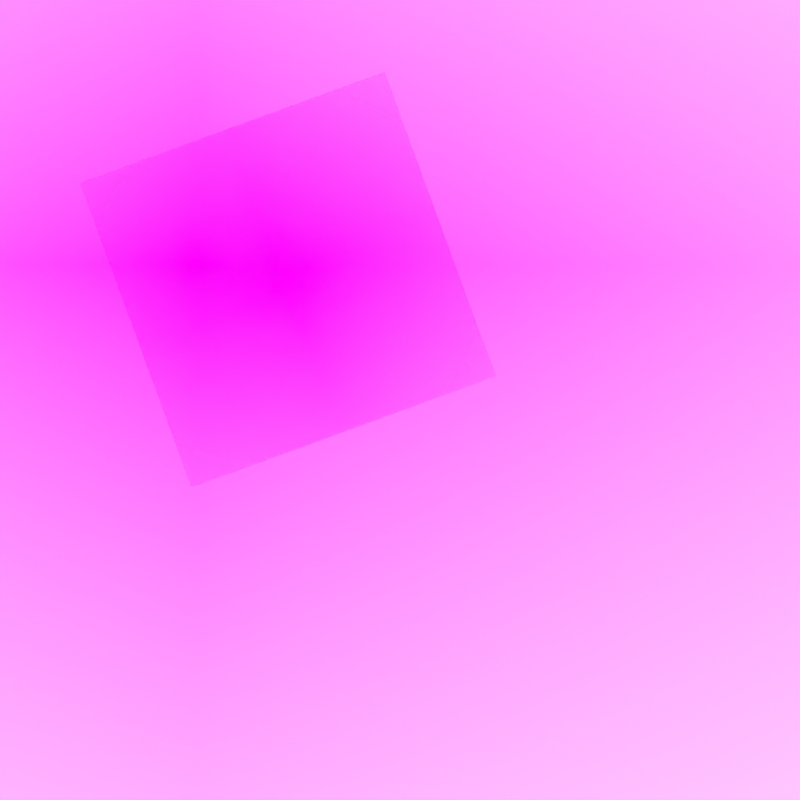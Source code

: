 # Source: icon.blend  (saved by Blender 2.79.0; exported with 4.5.12 LTS)
import bpy
from mathutils import Matrix  # noqa: F401  (used for matrix-valued properties, if any)

bpy.ops.wm.read_factory_settings(use_empty=True)
scene = bpy.context.scene
scene.name = 'Scene'

# ---- collections
col_collection_1 = bpy.data.collections.new('Collection 1'); scene.collection.children.link(col_collection_1)

# ---- images (referenced by path relative to the original .blend; pixels are not part of the script)
import os
ASSET_DIR = os.environ.get("B2B_ASSET_DIR", "")  # directory of the original .blend (textures are referenced by path, not embedded)
HERE = os.path.dirname(os.path.abspath(__file__))  # packed textures are extracted next to this script under _unpacked/

def load_image(name, relpath, width, height, colorspace="sRGB"):
    """Load a texture the original file referenced (path relative to the .blend, or extracted next to this script)."""
    p = next((c for c in (os.path.join(HERE, relpath), os.path.join(ASSET_DIR, relpath)) if relpath and os.path.exists(c)), "")
    if p:
        img = bpy.data.images.load(p, check_existing=True)
        img.name = name
    else:  # same state as the original file: an image datablock whose file is absent (Cycles renders it pink)
        img = bpy.data.images.new(name, width, height)
        img.source = "FILE"
        img.filepath = "//" + (relpath or name)
    img.colorspace_settings.name = colorspace
    return img
img_screenshot__23__png = load_image('Screenshot (23).png', 'Screenshot (23).png', 1024, 1024, 'sRGB')
img_face_png = load_image('face.png', 'face.png', 1024, 1024, 'sRGB')

# ---- materials (node trees are filled in below, after node groups)
mat_screenshot__23 = bpy.data.materials.new('Screenshot (23)')
mat_screenshot__23.alpha_threshold = 0.0
mat_screenshot__23.roughness = 0.5
mat_face = bpy.data.materials.new('face')
mat_face.alpha_threshold = 0.0
mat_face.roughness = 0.5

# ---- material node trees
mat_screenshot__23.use_nodes = True; mat_screenshot__23.node_tree.nodes.clear()
_N = mat_screenshot__23.node_tree.nodes; _L = mat_screenshot__23.node_tree.links
n0 = _N.new('ShaderNodeOutputMaterial'); n0.name = 'Material Output'; n0.location = (300, 300)
n1 = _N.new('ShaderNodeTexImage'); n1.name = 'Image Texture'; n1.location = (-400, 60)
n1.width = 140
n1.image = img_screenshot__23__png
n1.extension = 'CLIP'
n2 = _N.new('ShaderNodeBsdfDiffuse'); n2.name = 'Diffuse BSDF'; n2.location = (-200, 60)
n3 = _N.new('ShaderNodeBsdfTransparent'); n3.name = 'Transparent BSDF'; n3.location = (-200, 240)
n4 = _N.new('ShaderNodeMixShader'); n4.name = 'Mix Shader'; n4.location = (0, 300)
_L.new(n1.outputs[0], n2.inputs[0])
_L.new(n1.outputs[1], n4.inputs[0])
_L.new(n3.outputs[0], n4.inputs[1])
_L.new(n2.outputs[0], n4.inputs[2])
_L.new(n4.outputs[0], n0.inputs[0])
n0.is_active_output = True
mat_face.use_nodes = True; mat_face.node_tree.nodes.clear()
_N = mat_face.node_tree.nodes; _L = mat_face.node_tree.links
n0 = _N.new('ShaderNodeOutputMaterial'); n0.name = 'Material Output'; n0.location = (300, 300)
n1 = _N.new('ShaderNodeTexImage'); n1.name = 'Image Texture'; n1.location = (-400, 60)
n1.width = 140
n1.image = img_face_png
n1.extension = 'CLIP'
n2 = _N.new('ShaderNodeBsdfDiffuse'); n2.name = 'Diffuse BSDF'; n2.location = (-200, 60)
n3 = _N.new('ShaderNodeBsdfTransparent'); n3.name = 'Transparent BSDF'; n3.location = (-200, 240)
n4 = _N.new('ShaderNodeMixShader'); n4.name = 'Mix Shader'; n4.location = (0, 300)
_L.new(n1.outputs[0], n2.inputs[0])
_L.new(n1.outputs[1], n4.inputs[0])
_L.new(n3.outputs[0], n4.inputs[1])
_L.new(n2.outputs[0], n4.inputs[2])
_L.new(n4.outputs[0], n0.inputs[0])
n0.is_active_output = True

# ---- world
world_world = bpy.data.worlds.new('World'); scene.world = world_world
world_world.color = (1.0, 1.0, 1.0)
world_world.use_sun_shadow = False
world_world.sun_shadow_jitter_overblur = 0.0
world_world.cycles.sampling_method = 'MANUAL'

# ---- cameras
cam_camera = bpy.data.cameras.new('Camera')
cam_camera.clip_end = 100.0
cam_camera.lens = 35.0
cam_camera.sensor_width = 32.0
cam_camera.sensor_height = 18.0
cam_camera.display_size = 2.0
cam_camera.dof.focus_distance = 0.0

# ---- meshes
me_screenshot__23__001 = bpy.data.meshes.new('Screenshot (23).001')
me_screenshot__23__001.from_pydata([(-0.8889, -0.5, 0.0), (0.8889, -0.5, 0.0), (-0.8889, 0.5, 0.0), (0.8889, 0.5, 0.0)], [], [(0, 1, 3, 2)])
_uv = me_screenshot__23__001.uv_layers.new(name='UVMap')
_uv.uv.foreach_set('vector', [0.0, 0.0, 1.0, 0.0, 1.0, 1.0, 0.0, 1.0])
me_screenshot__23__001.materials.append(mat_screenshot__23)
me_screenshot__23__001.use_remesh_preserve_volume = False
me_screenshot__23__001.use_remesh_preserve_attributes = False
me_screenshot__23__001.use_mirror_vertex_groups = False
me_screenshot__23__001.update()
me_face = bpy.data.meshes.new('face')
me_face.from_pydata([(-0.5, -0.5, 0.0), (0.5, -0.5, 0.0), (-0.5, 0.5, 0.0), (0.5, 0.5, 0.0)], [], [(0, 1, 3, 2)])
_uv = me_face.uv_layers.new(name='UVMap')
_uv.uv.foreach_set('vector', [0.0, 0.0, 1.0, 0.0, 1.0, 1.0, 0.0, 1.0])
me_face.materials.append(mat_face)
me_face.use_remesh_preserve_volume = False
me_face.use_remesh_preserve_attributes = False
me_face.use_mirror_vertex_groups = False
me_face.update()

# ---- objects
ob_screenshot__23 = bpy.data.objects.new('Screenshot (23)', me_screenshot__23__001)
ob_face = bpy.data.objects.new('face', me_face)
ob_camera = bpy.data.objects.new('Camera', cam_camera)

# ---- transforms, parenting, visibility, modifiers, constraints
ob_screenshot__23.location = (-0.2141, 0.1418, -0.1542)
ob_screenshot__23.scale = (1.379, 1.379, 1.379)
ob_screenshot__23.lineart.crease_threshold = 0.0
ob_face.location = (-0.06912, 0.07429, 0.2226)
ob_face.rotation_euler = (0.0, -0.0, 0.3507)
ob_face.scale = (0.2, 0.2, 0.2)
ob_face.lineart.crease_threshold = 0.0
ob_camera.location = (0.0, 0.0, 0.7625)
ob_camera.lineart.crease_threshold = 0.0

# ---- collection membership
col_collection_1.objects.link(ob_screenshot__23)
col_collection_1.objects.link(ob_face)
col_collection_1.objects.link(ob_camera)

# ---- scene / render settings (as saved in the file)
scene.camera = ob_camera
scene.frame_start = 1; scene.frame_end = 250; scene.frame_set(1)
scene.render.engine = 'CYCLES'
scene.render.resolution_x = 512
scene.render.resolution_y = 512
scene.render.dither_intensity = 0.0
scene.cycles.use_denoising = False
scene.cycles.samples = 128
scene.cycles.sampling_pattern = 'TABULATED_SOBOL'
scene.cycles.use_adaptive_sampling = False
scene.cycles.use_light_tree = False
scene.cycles.blur_glossy = 0.0
scene.cycles.sample_clamp_indirect = 0.0
scene.view_settings.view_transform = 'Standard'
bpy.context.view_layer.update()
